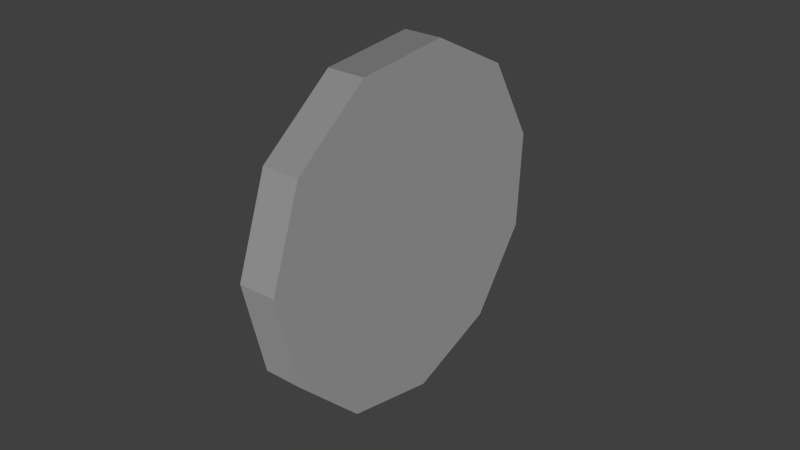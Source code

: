 # Source: Coin.blend  (saved by Blender 2.76.0; exported with 4.5.12 LTS)
import bpy
from mathutils import Matrix  # noqa: F401  (used for matrix-valued properties, if any)

bpy.ops.wm.read_factory_settings(use_empty=True)
scene = bpy.context.scene
scene.name = 'Scene'

# ---- collections
col_collection_1 = bpy.data.collections.new('Collection 1'); scene.collection.children.link(col_collection_1)

# ---- materials (node trees are filled in below, after node groups)
mat_coinmaterial = bpy.data.materials.new('CoinMaterial')
mat_coinmaterial.alpha_threshold = 0.0
mat_coinmaterial.use_transparent_shadow = False
mat_coinmaterial.preview_render_type = 'FLAT'
mat_coinmaterial.roughness = 0.5

# ---- material node trees

# ---- world
world_world = bpy.data.worlds.new('World'); scene.world = world_world
world_world.color = (0.05088, 0.05088, 0.05088)
world_world.use_sun_shadow = False
world_world.sun_shadow_jitter_overblur = 0.0
world_world.cycles.sampling_method = 'MANUAL'
world_world.cycles.sample_map_resolution = 256

# ---- lights
light_sun = bpy.data.lights.new('Sun', 'SUN')
light_sun.transmission_factor = 0.0
light_sun.angle = 0.1993
light_sun.energy = 1.0
light_sun.shadow_buffer_clip_start = 0.5
light_sun.shadow_soft_size = 0.1
light_sun.shadow_cascade_max_distance = 1000.0
light_sun.cycles.use_multiple_importance_sampling = False

# ---- meshes
me_coinmesh = bpy.data.meshes.new('CoinMesh')
me_coinmesh.from_pydata([(0.0, 1.0, -0.11), (0.0, 1.0, 0.11), (0.5406, 0.8413, -0.11), (0.5406, 0.8413, 0.11), (0.9096, 0.4154, -0.11), (0.9096, 0.4154, 0.11), (0.9898, -0.1423, -0.11), (0.9898, -0.1423, 0.11), (0.7557, -0.6549, -0.11), (0.7557, -0.6549, 0.11), (0.2817, -0.9595, -0.11), (0.2817, -0.9595, 0.11), (-0.2817, -0.9595, -0.11), (-0.2817, -0.9595, 0.11), (-0.7557, -0.6549, -0.11), (-0.7557, -0.6549, 0.11), (-0.9898, -0.1423, -0.11), (-0.9898, -0.1423, 0.11), (-0.9096, 0.4154, -0.11), (-0.9096, 0.4154, 0.11), (-0.5406, 0.8413, -0.11), (-0.5406, 0.8413, 0.11)], [], [(0, 1, 3, 2), (2, 3, 5, 4), (4, 5, 7, 6), (6, 7, 9, 8), (8, 9, 11, 10), (10, 11, 13, 12), (12, 13, 15, 14), (14, 15, 17, 16), (16, 17, 19, 18), (3, 1, 21, 19, 17, 15, 13, 11, 9, 7, 5), (20, 21, 1, 0), (18, 19, 21, 20), (0, 2, 4, 6, 8, 10, 12, 14, 16, 18, 20)])
_uv = me_coinmesh.uv_layers.new(name='UVMap')
_uv.uv.foreach_set('vector', [0.4549, 0.01301, 0.4549, 0.0893, 0.3723, 0.0893, 0.3723, 0.01301, 0.3723, 0.01301, 0.3723, 0.0893, 0.2897, 0.0893, 0.2897, 0.01301, 0.2897, 0.01301, 0.2897, 0.0893, 0.2071, 0.0893, 0.2071, 0.01301, 0.2071, 0.01301, 0.2071, 0.0893, 0.1245, 0.0893, 0.1245, 0.01301, 0.1245, 0.01301, 0.1245, 0.0893, 0.04192, 0.0893, 0.04192, 0.01301, 0.9506, 0.01301, 0.9506, 0.0893, 0.868, 0.0893, 0.868, 0.01301, 0.868, 0.01301, 0.868, 0.0893, 0.7854, 0.0893, 0.7854, 0.01301, 0.7854, 0.01301, 0.7854, 0.0893, 0.7027, 0.0893, 0.7027, 0.01301, 0.7027, 0.01301, 0.7027, 0.0893, 0.6201, 0.0893, 0.6201, 0.01301, 0.8565, 0.6616, 0.718, 0.8296, 0.5106, 0.896, 0.3003, 0.8398, 0.1537, 0.6788, 0.1175, 0.464, 0.2031, 0.2638, 0.3833, 0.1417, 0.601, 0.1363, 0.787, 0.2496, 0.8823, 0.4454, 0.5375, 0.01301, 0.5375, 0.0893, 0.4549, 0.0893, 0.4549, 0.01301, 0.6201, 0.01301, 0.6201, 0.0893, 0.5375, 0.0893, 0.5375, 0.01301, 0.7844, 0.2475, 0.8807, 0.4428, 0.8562, 0.6592, 0.7185, 0.8279, 0.5115, 0.8955, 0.3009, 0.8404, 0.1534, 0.6802, 0.116, 0.4657, 0.2005, 0.265, 0.3801, 0.1418, 0.5977, 0.1353])
me_coinmesh.materials.append(mat_coinmaterial)
me_coinmesh.use_remesh_preserve_volume = False
me_coinmesh.use_remesh_preserve_attributes = False
me_coinmesh.use_mirror_vertex_groups = False
me_coinmesh.update()

# ---- objects
ob_sun = bpy.data.objects.new('Sun', light_sun)
ob_coin = bpy.data.objects.new('Coin', me_coinmesh)

# ---- transforms, parenting, visibility, modifiers, constraints
ob_sun.location = (-0.1605, -2.501, 2.136)
ob_sun.rotation_euler = (1.196, 0.03092, 0.6757)
ob_sun.lineart.crease_threshold = 0.0
ob_coin.location = (0.0, 0.0, 0.0)
ob_coin.rotation_mode = 'QUATERNION'
ob_coin.rotation_quaternion = (0.6971, -0.1185, -0.6971, 0.1185)
ob_coin.lineart.crease_threshold = 0.0

# ---- collection membership
col_collection_1.objects.link(ob_sun)
col_collection_1.objects.link(ob_coin)

# ---- scene / render settings (as saved in the file)
scene.frame_start = 1; scene.frame_end = 250; scene.frame_set(1)
scene.render.engine = 'BLENDER_EEVEE_NEXT'
scene.render.resolution_percentage = 50
scene.render.dither_intensity = 0.0
scene.cycles.use_denoising = False
scene.cycles.samples = 10
scene.cycles.sampling_pattern = 'TABULATED_SOBOL'
scene.cycles.light_sampling_threshold = 0.0
scene.cycles.use_adaptive_sampling = False
scene.cycles.use_light_tree = False
scene.cycles.blur_glossy = 0.0
scene.cycles.pixel_filter_type = 'GAUSSIAN'
scene.cycles.sample_clamp_indirect = 0.0
scene.view_settings.view_transform = 'Standard'
bpy.context.view_layer.update()

# ---- added for rendering (the .blend has no active camera): camera
cam_auto = bpy.data.cameras.new('AutoCamera')
cam_auto.lens = 50.0
cam_auto.sensor_width = 36.0
cam_auto.clip_end = 1000.0
ob_auto_camera = bpy.data.objects.new('AutoCamera', cam_auto)
scene.collection.objects.link(ob_auto_camera)
ob_auto_camera.location = (3.29036, -3.92932, 2.6256)
ob_auto_camera.rotation_euler = (1.09748, -7.21219e-08, 0.694738)
scene.camera = ob_auto_camera
bpy.context.view_layer.update()
